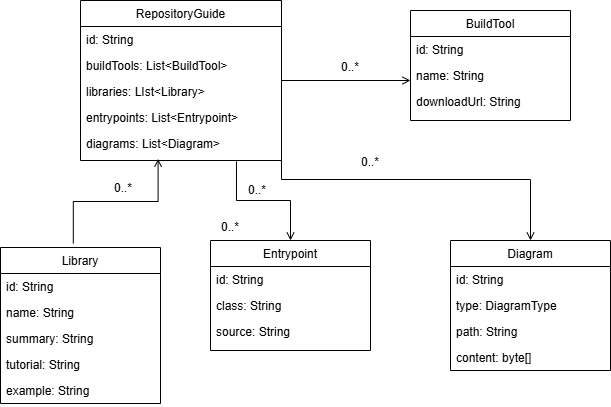

The diagram above was exported from draw.io. Its source (the exported page's mxGraphModel, read from the mxfile embedded in the PNG):
<mxGraphModel dx="1042" dy="527" grid="1" gridSize="10" guides="1" tooltips="1" connect="1" arrows="1" fold="1" page="1" pageScale="1" pageWidth="827" pageHeight="1169" math="0" shadow="0">
  <root>
    <mxCell id="WIyWlLk6GJQsqaUBKTNV-0" />
    <mxCell id="WIyWlLk6GJQsqaUBKTNV-1" parent="WIyWlLk6GJQsqaUBKTNV-0" />
    <mxCell id="zkfFHV4jXpPFQw0GAbJ--17" value="BuildTool&#10;" style="swimlane;fontStyle=0;align=center;verticalAlign=top;childLayout=stackLayout;horizontal=1;startSize=26;horizontalStack=0;resizeParent=1;resizeLast=0;collapsible=1;marginBottom=0;rounded=0;shadow=0;strokeWidth=1;" parent="WIyWlLk6GJQsqaUBKTNV-1" vertex="1">
      <mxGeometry x="500" y="80" width="160" height="110" as="geometry">
        <mxRectangle x="530" y="90" width="160" height="26" as="alternateBounds" />
      </mxGeometry>
    </mxCell>
    <mxCell id="zkfFHV4jXpPFQw0GAbJ--18" value="id: String" style="text;align=left;verticalAlign=top;spacingLeft=4;spacingRight=4;overflow=hidden;rotatable=0;points=[[0,0.5],[1,0.5]];portConstraint=eastwest;" parent="zkfFHV4jXpPFQw0GAbJ--17" vertex="1">
      <mxGeometry y="26" width="160" height="26" as="geometry" />
    </mxCell>
    <mxCell id="zkfFHV4jXpPFQw0GAbJ--19" value="name: String" style="text;align=left;verticalAlign=top;spacingLeft=4;spacingRight=4;overflow=hidden;rotatable=0;points=[[0,0.5],[1,0.5]];portConstraint=eastwest;rounded=0;shadow=0;html=0;" parent="zkfFHV4jXpPFQw0GAbJ--17" vertex="1">
      <mxGeometry y="52" width="160" height="26" as="geometry" />
    </mxCell>
    <mxCell id="zkfFHV4jXpPFQw0GAbJ--20" value="downloadUrl: String" style="text;align=left;verticalAlign=top;spacingLeft=4;spacingRight=4;overflow=hidden;rotatable=0;points=[[0,0.5],[1,0.5]];portConstraint=eastwest;rounded=0;shadow=0;html=0;" parent="zkfFHV4jXpPFQw0GAbJ--17" vertex="1">
      <mxGeometry y="78" width="160" height="26" as="geometry" />
    </mxCell>
    <mxCell id="zkfFHV4jXpPFQw0GAbJ--26" value="" style="endArrow=open;shadow=0;strokeWidth=1;rounded=0;curved=0;endFill=1;edgeStyle=elbowEdgeStyle;elbow=vertical;exitX=1;exitY=0.5;exitDx=0;exitDy=0;" parent="WIyWlLk6GJQsqaUBKTNV-1" edge="1">
      <mxGeometry x="0.5" y="41" relative="1" as="geometry">
        <mxPoint x="371" y="150" as="sourcePoint" />
        <mxPoint x="500" y="150" as="targetPoint" />
        <mxPoint x="-40" y="32" as="offset" />
      </mxGeometry>
    </mxCell>
    <mxCell id="zkfFHV4jXpPFQw0GAbJ--28" value="0..*" style="resizable=0;align=right;verticalAlign=bottom;labelBackgroundColor=none;fontSize=12;" parent="zkfFHV4jXpPFQw0GAbJ--26" connectable="0" vertex="1">
      <mxGeometry x="1" relative="1" as="geometry">
        <mxPoint x="-50" y="-5" as="offset" />
      </mxGeometry>
    </mxCell>
    <mxCell id="h9gHhSLrcZWhG1t3IaBK-0" value="RepositoryGuide" style="swimlane;fontStyle=0;align=center;verticalAlign=top;childLayout=stackLayout;horizontal=1;startSize=26;horizontalStack=0;resizeParent=1;resizeLast=0;collapsible=1;marginBottom=0;rounded=0;shadow=0;strokeWidth=1;" vertex="1" parent="WIyWlLk6GJQsqaUBKTNV-1">
      <mxGeometry x="170" y="70" width="201" height="160" as="geometry">
        <mxRectangle x="550" y="140" width="160" height="26" as="alternateBounds" />
      </mxGeometry>
    </mxCell>
    <mxCell id="h9gHhSLrcZWhG1t3IaBK-1" value="id: String" style="text;align=left;verticalAlign=top;spacingLeft=4;spacingRight=4;overflow=hidden;rotatable=0;points=[[0,0.5],[1,0.5]];portConstraint=eastwest;" vertex="1" parent="h9gHhSLrcZWhG1t3IaBK-0">
      <mxGeometry y="26" width="201" height="26" as="geometry" />
    </mxCell>
    <mxCell id="h9gHhSLrcZWhG1t3IaBK-2" value="buildTools: List&lt;BuildTool&gt;" style="text;align=left;verticalAlign=top;spacingLeft=4;spacingRight=4;overflow=hidden;rotatable=0;points=[[0,0.5],[1,0.5]];portConstraint=eastwest;rounded=0;shadow=0;html=0;" vertex="1" parent="h9gHhSLrcZWhG1t3IaBK-0">
      <mxGeometry y="52" width="201" height="26" as="geometry" />
    </mxCell>
    <mxCell id="h9gHhSLrcZWhG1t3IaBK-3" value="libraries: LIst&lt;Library&gt;" style="text;align=left;verticalAlign=top;spacingLeft=4;spacingRight=4;overflow=hidden;rotatable=0;points=[[0,0.5],[1,0.5]];portConstraint=eastwest;rounded=0;shadow=0;html=0;" vertex="1" parent="h9gHhSLrcZWhG1t3IaBK-0">
      <mxGeometry y="78" width="201" height="26" as="geometry" />
    </mxCell>
    <mxCell id="h9gHhSLrcZWhG1t3IaBK-4" value="entrypoints: List&lt;Entrypoint&gt;" style="text;align=left;verticalAlign=top;spacingLeft=4;spacingRight=4;overflow=hidden;rotatable=0;points=[[0,0.5],[1,0.5]];portConstraint=eastwest;rounded=0;shadow=0;html=0;" vertex="1" parent="h9gHhSLrcZWhG1t3IaBK-0">
      <mxGeometry y="104" width="201" height="26" as="geometry" />
    </mxCell>
    <mxCell id="h9gHhSLrcZWhG1t3IaBK-5" value="diagrams: List&lt;Diagram&gt;" style="text;align=left;verticalAlign=top;spacingLeft=4;spacingRight=4;overflow=hidden;rotatable=0;points=[[0,0.5],[1,0.5]];portConstraint=eastwest;rounded=0;shadow=0;html=0;" vertex="1" parent="h9gHhSLrcZWhG1t3IaBK-0">
      <mxGeometry y="130" width="201" height="26" as="geometry" />
    </mxCell>
    <mxCell id="h9gHhSLrcZWhG1t3IaBK-6" value="Library" style="swimlane;fontStyle=0;align=center;verticalAlign=top;childLayout=stackLayout;horizontal=1;startSize=26;horizontalStack=0;resizeParent=1;resizeLast=0;collapsible=1;marginBottom=0;rounded=0;shadow=0;strokeWidth=1;" vertex="1" parent="WIyWlLk6GJQsqaUBKTNV-1">
      <mxGeometry x="90" y="317" width="160" height="156" as="geometry">
        <mxRectangle x="530" y="90" width="160" height="26" as="alternateBounds" />
      </mxGeometry>
    </mxCell>
    <mxCell id="h9gHhSLrcZWhG1t3IaBK-7" value="id: String" style="text;align=left;verticalAlign=top;spacingLeft=4;spacingRight=4;overflow=hidden;rotatable=0;points=[[0,0.5],[1,0.5]];portConstraint=eastwest;" vertex="1" parent="h9gHhSLrcZWhG1t3IaBK-6">
      <mxGeometry y="26" width="160" height="26" as="geometry" />
    </mxCell>
    <mxCell id="h9gHhSLrcZWhG1t3IaBK-8" value="name: String" style="text;align=left;verticalAlign=top;spacingLeft=4;spacingRight=4;overflow=hidden;rotatable=0;points=[[0,0.5],[1,0.5]];portConstraint=eastwest;rounded=0;shadow=0;html=0;" vertex="1" parent="h9gHhSLrcZWhG1t3IaBK-6">
      <mxGeometry y="52" width="160" height="26" as="geometry" />
    </mxCell>
    <mxCell id="h9gHhSLrcZWhG1t3IaBK-10" value="summary: String" style="text;align=left;verticalAlign=top;spacingLeft=4;spacingRight=4;overflow=hidden;rotatable=0;points=[[0,0.5],[1,0.5]];portConstraint=eastwest;rounded=0;shadow=0;html=0;" vertex="1" parent="h9gHhSLrcZWhG1t3IaBK-6">
      <mxGeometry y="78" width="160" height="26" as="geometry" />
    </mxCell>
    <mxCell id="h9gHhSLrcZWhG1t3IaBK-9" value="tutorial: String" style="text;align=left;verticalAlign=top;spacingLeft=4;spacingRight=4;overflow=hidden;rotatable=0;points=[[0,0.5],[1,0.5]];portConstraint=eastwest;rounded=0;shadow=0;html=0;" vertex="1" parent="h9gHhSLrcZWhG1t3IaBK-6">
      <mxGeometry y="104" width="160" height="26" as="geometry" />
    </mxCell>
    <mxCell id="h9gHhSLrcZWhG1t3IaBK-11" value="example: String" style="text;align=left;verticalAlign=top;spacingLeft=4;spacingRight=4;overflow=hidden;rotatable=0;points=[[0,0.5],[1,0.5]];portConstraint=eastwest;rounded=0;shadow=0;html=0;" vertex="1" parent="h9gHhSLrcZWhG1t3IaBK-6">
      <mxGeometry y="130" width="160" height="26" as="geometry" />
    </mxCell>
    <mxCell id="h9gHhSLrcZWhG1t3IaBK-12" value="" style="endArrow=open;shadow=0;strokeWidth=1;rounded=0;curved=0;endFill=1;edgeStyle=elbowEdgeStyle;elbow=vertical;exitX=0.455;exitY=-0.026;exitDx=0;exitDy=0;exitPerimeter=0;entryX=0.386;entryY=1.092;entryDx=0;entryDy=0;entryPerimeter=0;" edge="1" parent="WIyWlLk6GJQsqaUBKTNV-1" source="h9gHhSLrcZWhG1t3IaBK-6" target="h9gHhSLrcZWhG1t3IaBK-5">
      <mxGeometry x="0.5" y="41" relative="1" as="geometry">
        <mxPoint x="570" y="250" as="sourcePoint" />
        <mxPoint x="699" y="250" as="targetPoint" />
        <mxPoint x="-40" y="32" as="offset" />
      </mxGeometry>
    </mxCell>
    <mxCell id="h9gHhSLrcZWhG1t3IaBK-14" value="0..*" style="resizable=0;align=right;verticalAlign=bottom;labelBackgroundColor=none;fontSize=12;" connectable="0" vertex="1" parent="WIyWlLk6GJQsqaUBKTNV-1">
      <mxGeometry x="390" y="200" as="geometry">
        <mxPoint x="-167" y="66" as="offset" />
      </mxGeometry>
    </mxCell>
    <mxCell id="h9gHhSLrcZWhG1t3IaBK-15" value="Entrypoint" style="swimlane;fontStyle=0;align=center;verticalAlign=top;childLayout=stackLayout;horizontal=1;startSize=26;horizontalStack=0;resizeParent=1;resizeLast=0;collapsible=1;marginBottom=0;rounded=0;shadow=0;strokeWidth=1;" vertex="1" parent="WIyWlLk6GJQsqaUBKTNV-1">
      <mxGeometry x="300" y="310" width="160" height="110" as="geometry">
        <mxRectangle x="530" y="90" width="160" height="26" as="alternateBounds" />
      </mxGeometry>
    </mxCell>
    <mxCell id="h9gHhSLrcZWhG1t3IaBK-16" value="id: String" style="text;align=left;verticalAlign=top;spacingLeft=4;spacingRight=4;overflow=hidden;rotatable=0;points=[[0,0.5],[1,0.5]];portConstraint=eastwest;" vertex="1" parent="h9gHhSLrcZWhG1t3IaBK-15">
      <mxGeometry y="26" width="160" height="26" as="geometry" />
    </mxCell>
    <mxCell id="h9gHhSLrcZWhG1t3IaBK-17" value="class: String" style="text;align=left;verticalAlign=top;spacingLeft=4;spacingRight=4;overflow=hidden;rotatable=0;points=[[0,0.5],[1,0.5]];portConstraint=eastwest;rounded=0;shadow=0;html=0;" vertex="1" parent="h9gHhSLrcZWhG1t3IaBK-15">
      <mxGeometry y="52" width="160" height="26" as="geometry" />
    </mxCell>
    <mxCell id="h9gHhSLrcZWhG1t3IaBK-18" value="source: String" style="text;align=left;verticalAlign=top;spacingLeft=4;spacingRight=4;overflow=hidden;rotatable=0;points=[[0,0.5],[1,0.5]];portConstraint=eastwest;rounded=0;shadow=0;html=0;" vertex="1" parent="h9gHhSLrcZWhG1t3IaBK-15">
      <mxGeometry y="78" width="160" height="26" as="geometry" />
    </mxCell>
    <mxCell id="h9gHhSLrcZWhG1t3IaBK-21" value="" style="endArrow=open;shadow=0;strokeWidth=1;rounded=0;curved=0;endFill=1;edgeStyle=elbowEdgeStyle;elbow=vertical;exitX=0.776;exitY=1.185;exitDx=0;exitDy=0;entryX=0.5;entryY=0;entryDx=0;entryDy=0;exitPerimeter=0;" edge="1" parent="WIyWlLk6GJQsqaUBKTNV-1" source="h9gHhSLrcZWhG1t3IaBK-5" target="h9gHhSLrcZWhG1t3IaBK-15">
      <mxGeometry x="0.5" y="41" relative="1" as="geometry">
        <mxPoint x="410" y="220" as="sourcePoint" />
        <mxPoint x="539" y="220" as="targetPoint" />
        <mxPoint x="-40" y="32" as="offset" />
      </mxGeometry>
    </mxCell>
    <mxCell id="h9gHhSLrcZWhG1t3IaBK-22" value="0..*" style="resizable=0;align=right;verticalAlign=bottom;labelBackgroundColor=none;fontSize=12;" connectable="0" vertex="1" parent="h9gHhSLrcZWhG1t3IaBK-21">
      <mxGeometry x="1" relative="1" as="geometry">
        <mxPoint x="-50" y="-5" as="offset" />
      </mxGeometry>
    </mxCell>
    <mxCell id="h9gHhSLrcZWhG1t3IaBK-23" value="0..*" style="resizable=0;align=right;verticalAlign=bottom;labelBackgroundColor=none;fontSize=12;" connectable="0" vertex="1" parent="WIyWlLk6GJQsqaUBKTNV-1">
      <mxGeometry x="400" y="210" as="geometry">
        <mxPoint x="-43" y="58" as="offset" />
      </mxGeometry>
    </mxCell>
    <mxCell id="h9gHhSLrcZWhG1t3IaBK-24" value="Diagram" style="swimlane;fontStyle=0;align=center;verticalAlign=top;childLayout=stackLayout;horizontal=1;startSize=26;horizontalStack=0;resizeParent=1;resizeLast=0;collapsible=1;marginBottom=0;rounded=0;shadow=0;strokeWidth=1;" vertex="1" parent="WIyWlLk6GJQsqaUBKTNV-1">
      <mxGeometry x="540" y="310" width="160" height="130" as="geometry">
        <mxRectangle x="530" y="90" width="160" height="26" as="alternateBounds" />
      </mxGeometry>
    </mxCell>
    <mxCell id="h9gHhSLrcZWhG1t3IaBK-25" value="id: String" style="text;align=left;verticalAlign=top;spacingLeft=4;spacingRight=4;overflow=hidden;rotatable=0;points=[[0,0.5],[1,0.5]];portConstraint=eastwest;" vertex="1" parent="h9gHhSLrcZWhG1t3IaBK-24">
      <mxGeometry y="26" width="160" height="26" as="geometry" />
    </mxCell>
    <mxCell id="h9gHhSLrcZWhG1t3IaBK-26" value="type: DiagramType" style="text;align=left;verticalAlign=top;spacingLeft=4;spacingRight=4;overflow=hidden;rotatable=0;points=[[0,0.5],[1,0.5]];portConstraint=eastwest;rounded=0;shadow=0;html=0;" vertex="1" parent="h9gHhSLrcZWhG1t3IaBK-24">
      <mxGeometry y="52" width="160" height="26" as="geometry" />
    </mxCell>
    <mxCell id="h9gHhSLrcZWhG1t3IaBK-27" value="path: String&#10;" style="text;align=left;verticalAlign=top;spacingLeft=4;spacingRight=4;overflow=hidden;rotatable=0;points=[[0,0.5],[1,0.5]];portConstraint=eastwest;rounded=0;shadow=0;html=0;" vertex="1" parent="h9gHhSLrcZWhG1t3IaBK-24">
      <mxGeometry y="78" width="160" height="26" as="geometry" />
    </mxCell>
    <mxCell id="h9gHhSLrcZWhG1t3IaBK-30" value="content: byte[]&#10;" style="text;align=left;verticalAlign=top;spacingLeft=4;spacingRight=4;overflow=hidden;rotatable=0;points=[[0,0.5],[1,0.5]];portConstraint=eastwest;rounded=0;shadow=0;html=0;" vertex="1" parent="h9gHhSLrcZWhG1t3IaBK-24">
      <mxGeometry y="104" width="160" height="26" as="geometry" />
    </mxCell>
    <mxCell id="h9gHhSLrcZWhG1t3IaBK-28" value="" style="endArrow=open;shadow=0;strokeWidth=1;rounded=0;curved=0;endFill=1;edgeStyle=elbowEdgeStyle;elbow=vertical;exitX=1;exitY=0.5;exitDx=0;exitDy=0;entryX=0.5;entryY=0;entryDx=0;entryDy=0;" edge="1" parent="WIyWlLk6GJQsqaUBKTNV-1" source="h9gHhSLrcZWhG1t3IaBK-4" target="h9gHhSLrcZWhG1t3IaBK-24">
      <mxGeometry x="0.5" y="41" relative="1" as="geometry">
        <mxPoint x="530" y="280" as="sourcePoint" />
        <mxPoint x="584" y="359" as="targetPoint" />
        <mxPoint x="-40" y="32" as="offset" />
      </mxGeometry>
    </mxCell>
    <mxCell id="h9gHhSLrcZWhG1t3IaBK-29" value="0..*" style="resizable=0;align=right;verticalAlign=bottom;labelBackgroundColor=none;fontSize=12;" connectable="0" vertex="1" parent="h9gHhSLrcZWhG1t3IaBK-28">
      <mxGeometry x="1" relative="1" as="geometry">
        <mxPoint x="-150" y="-70" as="offset" />
      </mxGeometry>
    </mxCell>
  </root>
</mxGraphModel>